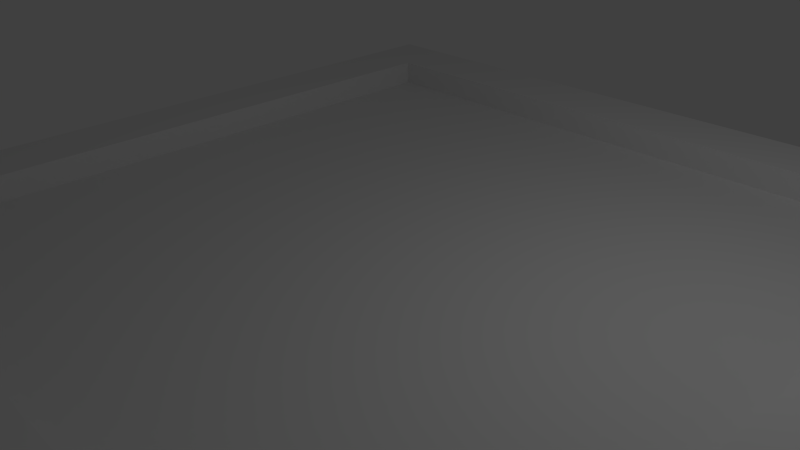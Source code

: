 # Source: large_board.blend  (saved by Blender 2.66.1; exported with 4.5.12 LTS)
import bpy
from mathutils import Matrix  # noqa: F401  (used for matrix-valued properties, if any)

bpy.ops.wm.read_factory_settings(use_empty=True)
scene = bpy.context.scene
scene.name = 'Scene'

# ---- collections
col_collection_1 = bpy.data.collections.new('Collection 1'); scene.collection.children.link(col_collection_1)

# ---- materials (node trees are filled in below, after node groups)
mat_material = bpy.data.materials.new('Material')
mat_material.alpha_threshold = 0.0
mat_material.use_transparent_shadow = False
mat_material.roughness = 0.5
mat_material.line_color = (0.0, 0.0, 0.0, 1.0)

# ---- material node trees

# ---- world
world_world = bpy.data.worlds.new('World'); scene.world = world_world
world_world.color = (0.05088, 0.05088, 0.05088)
world_world.use_sun_shadow = False
world_world.sun_shadow_jitter_overblur = 0.0
world_world.cycles.sampling_method = 'MANUAL'
world_world.cycles.sample_map_resolution = 256

# ---- cameras
cam_camera = bpy.data.cameras.new('Camera')
cam_camera.clip_end = 100.0
cam_camera.lens = 35.0
cam_camera.sensor_width = 32.0
cam_camera.sensor_height = 18.0
cam_camera.ortho_scale = 7.314
cam_camera.dof.focus_distance = 0.0
cam_camera.dof.aperture_fstop = 128.0

# ---- lights
light_lamp = bpy.data.lights.new('Lamp', 'POINT')
light_lamp.transmission_factor = 0.0
light_lamp.cutoff_distance = 30.0
light_lamp.energy = 100.0
light_lamp.shadow_buffer_clip_start = 1.001
light_lamp.shadow_soft_size = 0.1
light_lamp.shadow_maximum_resolution = 0.006
light_lamp.use_absolute_resolution = True
light_lamp.cycles.use_multiple_importance_sampling = False

# ---- meshes
me_cube_001 = bpy.data.meshes.new('Cube.001')
me_cube_001.from_pydata([(-0.8333, 0.8333, 1.0), (-0.8333, -0.8333, 1.0), (-1.0, -0.8333, 1.0), (-1.0, 0.8333, 1.0), (-0.8333, 0.8333, 3.0), (-0.8333, -0.8333, 3.0), (-1.0, -0.8333, 3.0), (-1.0, 0.8333, 3.0), (1.0, 0.8333, 1.0), (1.0, -0.8333, 1.0), (0.8333, -0.8333, 1.0), (0.8333, 0.8333, 1.0), (1.0, 0.8333, 3.0), (1.0, -0.8333, 3.0), (0.8333, -0.8333, 3.0), (0.8333, 0.8333, 3.0), (1.0, -0.8333, 1.0), (1.0, -1.0, 1.0), (-1.0, -1.0, 1.0), (-1.0, -0.8333, 1.0), (1.0, -0.8333, 3.0), (1.0, -1.0, 3.0), (-1.0, -1.0, 3.0), (-1.0, -0.8333, 3.0), (-1.0, -1.0, -1.0), (-1.0, 1.0, -1.0), (1.0, 1.0, -1.0), (1.0, -1.0, -1.0), (-1.0, -1.0, 1.0), (-1.0, 1.0, 1.0), (1.0, 1.0, 1.0), (1.0, -1.0, 1.0), (1.0, 1.0, 1.0), (1.0, 0.8333, 1.0), (-1.0, 0.8333, 1.0), (-1.0, 1.0, 1.0), (1.0, 1.0, 3.0), (1.0, 0.8333, 3.0), (-1.0, 0.8333, 3.0), (-1.0, 1.0, 3.0)], [], [(0, 1, 2, 3), (4, 7, 6, 5), (0, 4, 5, 1), (1, 5, 6, 2), (2, 6, 7, 3), (4, 0, 3, 7), (8, 9, 10, 11), (12, 15, 14, 13), (8, 12, 13, 9), (9, 13, 14, 10), (10, 14, 15, 11), (12, 8, 11, 15), (16, 17, 18, 19), (20, 23, 22, 21), (16, 20, 21, 17), (17, 21, 22, 18), (18, 22, 23, 19), (20, 16, 19, 23), (28, 29, 25, 24), (29, 30, 26, 25), (30, 31, 27, 26), (31, 28, 24, 27), (24, 25, 26, 27), (31, 30, 29, 28), (32, 33, 34, 35), (36, 39, 38, 37), (32, 36, 37, 33), (33, 37, 38, 34), (34, 38, 39, 35), (36, 32, 35, 39)])
me_cube_001.materials.append(mat_material)
me_cube_001.use_remesh_preserve_volume = False
me_cube_001.use_remesh_preserve_attributes = False
me_cube_001.use_mirror_vertex_groups = False
me_cube_001.update()

# ---- objects
ob_cube_001 = bpy.data.objects.new('Cube.001', me_cube_001)
ob_lamp = bpy.data.objects.new('Lamp', light_lamp)
ob_camera = bpy.data.objects.new('Camera', cam_camera)

# ---- transforms, parenting, visibility, modifiers, constraints
ob_cube_001.location = (0.0, 0.0, 0.0)
ob_cube_001.scale = (6.0, 6.0, 0.2)
ob_cube_001.lineart.crease_threshold = 0.0
ob_lamp.location = (4.076, 1.005, 5.904)
ob_lamp.rotation_euler = (0.6503, 0.05522, 1.866)
ob_lamp.lock_rotations_4d = False
ob_lamp.empty_display_type = 'ARROWS'
ob_lamp.color = (0.0, 0.0, 0.0, 0.0)
ob_lamp.lineart.crease_threshold = 0.0
ob_camera.location = (7.307, -6.75, 5.467)
ob_camera.rotation_euler = (1.109, 0.01082, 0.8149)
ob_camera.lock_rotations_4d = False
ob_camera.empty_display_type = 'ARROWS'
ob_camera.color = (0.0, 0.0, 0.0, 0.0)
ob_camera.display_type = 'WIRE'
ob_camera.lineart.crease_threshold = 0.0

# ---- collection membership
col_collection_1.objects.link(ob_cube_001)
col_collection_1.objects.link(ob_lamp)
col_collection_1.objects.link(ob_camera)

# ---- scene / render settings (as saved in the file)
scene.camera = ob_camera
scene.frame_start = 1; scene.frame_end = 250; scene.frame_set(86)
scene.render.engine = 'BLENDER_EEVEE_NEXT'
scene.render.image_settings.color_mode = 'RGB'
scene.render.image_settings.compression = 90
scene.render.resolution_percentage = 50
scene.render.dither_intensity = 0.0
scene.render.bake_margin = 2
scene.cycles.use_denoising = False
scene.cycles.samples = 10
scene.cycles.sampling_pattern = 'TABULATED_SOBOL'
scene.cycles.light_sampling_threshold = 0.0
scene.cycles.use_adaptive_sampling = False
scene.cycles.use_light_tree = False
scene.cycles.blur_glossy = 0.0
scene.cycles.volume_bounces = 1
scene.cycles.pixel_filter_type = 'GAUSSIAN'
scene.cycles.sample_clamp_indirect = 0.0
scene.view_settings.view_transform = 'Standard'
bpy.context.view_layer.update()

